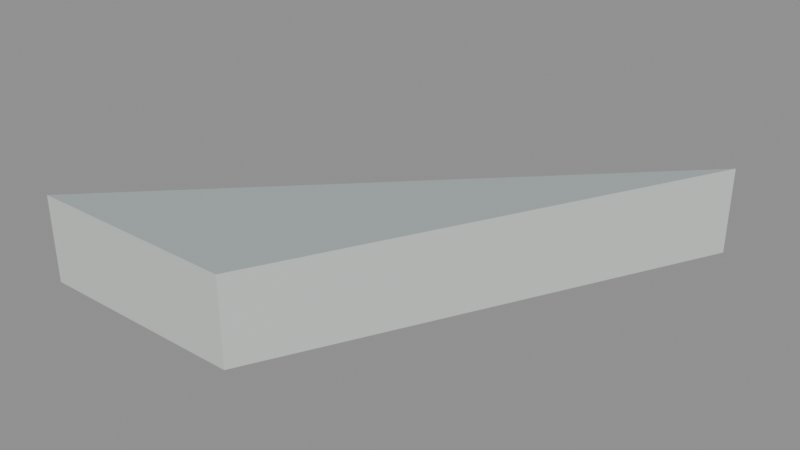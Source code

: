 # Source: floor_tri_2_5_6.blend  (saved by Blender 5.2.45; exported with 4.5.12 LTS)
import bpy
from mathutils import Matrix  # noqa: F401  (used for matrix-valued properties, if any)

bpy.ops.wm.read_factory_settings(use_empty=True)
scene = bpy.context.scene
scene.name = 'floor_tri_2_5_6'

# ---- materials (node trees are filled in below, after node groups)
mat_paint_surface = bpy.data.materials.new('Paint_Surface')
mat_paint_surface.diffuse_color = (0.48, 0.55, 0.55, 1.0)
mat_paint_fascia = bpy.data.materials.new('Paint_Fascia')
mat_paint_fascia.diffuse_color = (0.74, 0.78, 0.75, 1.0)
mat_paint_underside = bpy.data.materials.new('Paint_Underside')
mat_paint_underside.diffuse_color = (0.74, 0.78, 0.75, 1.0)

# ---- material node trees
mat_paint_surface.use_nodes = True; mat_paint_surface.node_tree.nodes.clear()
_N = mat_paint_surface.node_tree.nodes; _L = mat_paint_surface.node_tree.links
n0 = _N.new('ShaderNodeBsdfPrincipled'); n0.name = 'Principled BSDF'; n0.location = (-200, 100)
n0.inputs[0].default_value = (0.48, 0.55, 0.55, 1.0)
n0.inputs[1].default_value = 0.25
n0.inputs[2].default_value = 0.48
n0.inputs[10].default_value = 0.005
n1 = _N.new('ShaderNodeOutputMaterial'); n1.name = 'Material Output'; n1.location = (200, 100)
_L.new(n0.outputs[0], n1.inputs[0])
n1.is_active_output = True
mat_paint_fascia.use_nodes = True; mat_paint_fascia.node_tree.nodes.clear()
_N = mat_paint_fascia.node_tree.nodes; _L = mat_paint_fascia.node_tree.links
n0 = _N.new('ShaderNodeBsdfPrincipled'); n0.name = 'Principled BSDF'; n0.location = (-200, 100)
n0.inputs[0].default_value = (0.74, 0.78, 0.75, 1.0)
n0.inputs[1].default_value = 0.25
n0.inputs[2].default_value = 0.48
n0.inputs[10].default_value = 0.005
n1 = _N.new('ShaderNodeOutputMaterial'); n1.name = 'Material Output'; n1.location = (200, 100)
_L.new(n0.outputs[0], n1.inputs[0])
n1.is_active_output = True
mat_paint_underside.use_nodes = True; mat_paint_underside.node_tree.nodes.clear()
_N = mat_paint_underside.node_tree.nodes; _L = mat_paint_underside.node_tree.links
n0 = _N.new('ShaderNodeBsdfPrincipled'); n0.name = 'Principled BSDF'; n0.location = (-200, 100)
n0.inputs[0].default_value = (0.74, 0.78, 0.75, 1.0)
n0.inputs[1].default_value = 0.25
n0.inputs[2].default_value = 0.48
n0.inputs[10].default_value = 0.005
n1 = _N.new('ShaderNodeOutputMaterial'); n1.name = 'Material Output'; n1.location = (200, 100)
_L.new(n0.outputs[0], n1.inputs[0])
n1.is_active_output = True

# ---- meshes
me_floor_tri_2_5_6 = bpy.data.meshes.new('floor_tri_2_5_6')
me_floor_tri_2_5_6.from_pydata([(0.5, 0.0, -0.1), (0.25, -0.5, -0.1), (0.0, -0.5, -0.1), (0.5, 0.0, 0.0), (0.25, -0.5, 0.0), (0.0, -0.5, 0.0)], [], [(0, 1, 2), (5, 4, 3), (0, 3, 4, 1), (1, 4, 5, 2), (2, 5, 3, 0)])
me_floor_tri_2_5_6.polygons.foreach_set('material_index', [2, 0, 1, 1, 1])
_uv = me_floor_tri_2_5_6.uv_layers.new(name='UVMap')
_uv.uv.foreach_set('vector', [0.5, 0.0, 0.25, -0.5, 0.0, -0.5, 0.0, -0.5, 0.25, -0.5, 0.5, 0.0, 0.0, -0.1, 0.0, 0.0, -0.5, 0.0, -0.5, -0.1, 0.25, -0.1, 0.25, 0.0, 0.0, 0.0, 0.0, -0.1, -0.5, -0.1, -0.5, 0.0, 0.0, 0.0, 0.0, -0.1])
me_floor_tri_2_5_6.materials.append(mat_paint_surface)
me_floor_tri_2_5_6.materials.append(mat_paint_fascia)
me_floor_tri_2_5_6.materials.append(mat_paint_underside)
me_floor_tri_2_5_6.update()

# ---- objects
ob_floor_tri_2_5_6 = bpy.data.objects.new('floor_tri_2_5_6', me_floor_tri_2_5_6)

# ---- transforms, parenting, visibility, modifiers, constraints
ob_floor_tri_2_5_6.location = (0.0, 0.0, 0.0)

# ---- collection membership
scene.collection.objects.link(ob_floor_tri_2_5_6)

# ---- scene / render settings (as saved in the file)
scene.frame_start = 1; scene.frame_end = 250; scene.frame_set(1)
scene.render.engine = 'BLENDER_EEVEE_NEXT'
scene.render.image_settings.exr_codec = 'NONE'
scene.render.use_bake_clear = False
scene.render.bake_margin = 0
scene.render.bake_bias = 0.0
scene.render.bake_samples = 0
scene.render.simplify_subdivision_render = 0
scene.render.simplify_child_particles_render = 0.0
scene.render.compositor_device = 'GPU'
scene.eevee.use_volume_custom_range = False
scene.eevee.gtao_distance = 0.0
scene.eevee.use_fast_gi = False
scene.eevee.fast_gi_thickness_near = 0.1
scene.eevee.fast_gi_thickness_far = 0.0
scene.eevee.ray_tracing_options.screen_trace_thickness = 0.1
bpy.context.view_layer.update()

# ---- added for rendering (the .blend has no active camera and no usable light): camera, sun + grey world if the file has none
cam_auto = bpy.data.cameras.new('AutoCamera')
cam_auto.lens = 50.0
cam_auto.sensor_width = 36.0
cam_auto.clip_end = 1000.0
ob_auto_camera = bpy.data.objects.new('AutoCamera', cam_auto)
scene.collection.objects.link(ob_auto_camera)
ob_auto_camera.location = (0.910743, -1.04289, 0.478594)
ob_auto_camera.rotation_euler = (1.09748, -7.21219e-08, 0.694738)
scene.camera = ob_auto_camera
light_auto_sun = bpy.data.lights.new('AutoSun', 'SUN')
light_auto_sun.energy = 3.0
light_auto_sun.angle = 0.0523599
ob_auto_sun = bpy.data.objects.new('AutoSun', light_auto_sun)
scene.collection.objects.link(ob_auto_sun)
ob_auto_sun.rotation_euler = (0.872665, 0.174533, 0.523599)
if scene.world is None:
    world_auto = bpy.data.worlds.new('AutoWorld')
    world_auto.color = (0.3, 0.3, 0.3)
    scene.world = world_auto
bpy.context.view_layer.update()
